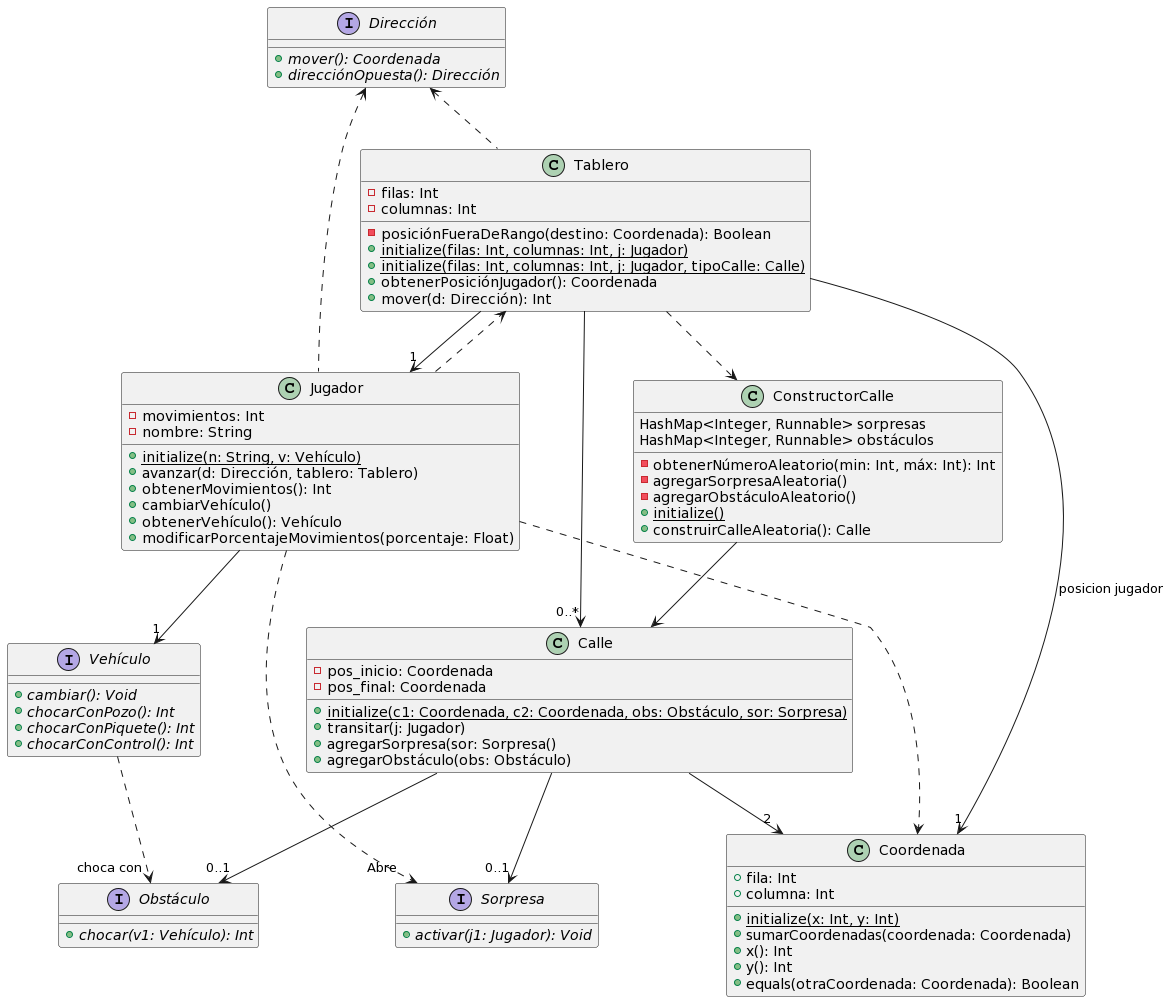

The diagram above was rendered by PlantUML. Its source (embedded in the PNG):
@startuml
class Tablero{
-filas: Int
-columnas: Int
-posiciónFueraDeRango(destino: Coordenada): Boolean
+{static}initialize(filas: Int, columnas: Int, j: Jugador)
+{static}initialize(filas: Int, columnas: Int, j: Jugador, tipoCalle: Calle)
+obtenerPosiciónJugador(): Coordenada
+mover(d: Dirección): Int
}

class Calle{
-pos_inicio: Coordenada
-pos_final: Coordenada
+{static}initialize(c1: Coordenada, c2: Coordenada, obs: Obstáculo, sor: Sorpresa)
+transitar(j: Jugador)
+agregarSorpresa(sor: Sorpresa()
+agregarObstáculo(obs: Obstáculo)
}

class Jugador{
-movimientos: Int
-nombre: String
+{static}initialize(n: String, v: Vehículo)
+avanzar(d: Dirección, tablero: Tablero)
+obtenerMovimientos(): Int
+cambiarVehículo()
+obtenerVehículo(): Vehículo
+modificarPorcentajeMovimientos(porcentaje: Float)
}

interface Vehículo{
+{abstract} cambiar(): Void
+{abstract} chocarConPozo(): Int
+{abstract} chocarConPiquete(): Int
+{abstract} chocarConControl(): Int
}

interface Sorpresa{
+{abstract}activar(j1: Jugador): Void
}

interface Obstáculo{
+{abstract}chocar(v1: Vehículo): Int
}

class Coordenada{
+fila: Int
+columna: Int
+{static}initialize(x: Int, y: Int)
+sumarCoordenadas(coordenada: Coordenada)
+x(): Int
+y(): Int
+equals(otraCoordenada: Coordenada): Boolean
}

interface Dirección{
+{abstract}mover(): Coordenada
+{abstract}direcciónOpuesta(): Dirección
}

class ConstructorCalle{
HashMap<Integer, Runnable> sorpresas
HashMap<Integer, Runnable> obstáculos
-obtenerNúmeroAleatorio(min: Int, máx: Int): Int
-agregarSorpresaAleatoria()
-agregarObstáculoAleatorio()
+{static}initialize()
+construirCalleAleatoria(): Calle
}

Tablero ..> ConstructorCalle
ConstructorCalle --> Calle
Jugador --> "1" Vehículo
Tablero --> "1" Jugador
Jugador ..> Tablero
Vehículo ..> "choca con" Obstáculo 
Calle --> "0..1" Obstáculo
Calle --> "0..1" Sorpresa
Jugador ..> "Abre" Sorpresa
Tablero --> "1" Coordenada: posicion jugador
Tablero --> "0..*" Calle
Calle --> "2" Coordenada
Jugador ..> Coordenada
Dirección <.. Tablero
Dirección <.. Jugador
@enduml